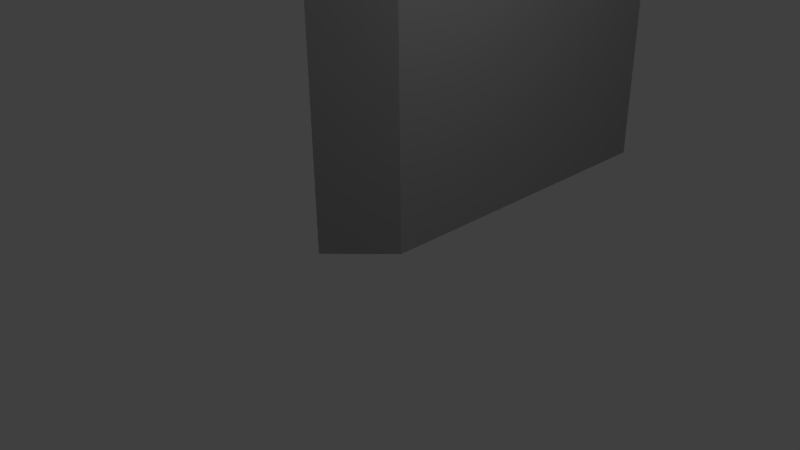 # Source: WallNoDoor.blend  (saved by Blender 2.71.0; exported with 4.5.12 LTS)
import bpy
from mathutils import Matrix  # noqa: F401  (used for matrix-valued properties, if any)

bpy.ops.wm.read_factory_settings(use_empty=True)
scene = bpy.context.scene
scene.name = 'Scene'

# ---- collections
col_collection_1 = bpy.data.collections.new('Collection 1'); scene.collection.children.link(col_collection_1)

# ---- materials (node trees are filled in below, after node groups)
mat_wall_side = bpy.data.materials.new('wall.side')
mat_wall_side.alpha_threshold = 0.0
mat_wall_side.use_transparent_shadow = False
mat_wall_side.diffuse_color = (0.3588, 0.3588, 0.3588, 1.0)
mat_wall_side.roughness = 0.5
mat_wall_side.line_color = (0.0, 0.0, 0.0, 1.0)
mat_wall_corner = bpy.data.materials.new('wall.corner')
mat_wall_corner.alpha_threshold = 0.0
mat_wall_corner.use_transparent_shadow = False
mat_wall_corner.roughness = 0.5
mat_wall_corner.line_color = (0.0, 0.0, 0.0, 1.0)

# ---- material node trees

# ---- world
world_world = bpy.data.worlds.new('World'); scene.world = world_world
world_world.color = (0.05088, 0.05088, 0.05088)
world_world.use_sun_shadow = False
world_world.sun_shadow_jitter_overblur = 0.0
world_world.cycles.sampling_method = 'MANUAL'
world_world.cycles.sample_map_resolution = 256

# ---- cameras
cam_camera = bpy.data.cameras.new('Camera')
cam_camera.clip_end = 100.0
cam_camera.lens = 35.0
cam_camera.sensor_width = 32.0
cam_camera.sensor_height = 18.0
cam_camera.ortho_scale = 7.314
cam_camera.dof.focus_distance = 0.0
cam_camera.dof.aperture_fstop = 128.0

# ---- lights
light_lamp = bpy.data.lights.new('Lamp', 'POINT')
light_lamp.transmission_factor = 0.0
light_lamp.cutoff_distance = 30.0
light_lamp.energy = 100.0
light_lamp.shadow_buffer_clip_start = 1.001
light_lamp.shadow_soft_size = 0.1
light_lamp.shadow_maximum_resolution = 0.006
light_lamp.use_absolute_resolution = True
light_lamp.cycles.use_multiple_importance_sampling = False

# ---- meshes
me_cube = bpy.data.meshes.new('Cube')
me_cube.from_pydata([(0.25, 0.25, 0.0), (-0.5, 0.25, 0.0), (0.25, 0.25, 4.0), (-0.5, 0.25, 4.0), (0.25, 5.25, 2.384e-07), (-0.5, 5.25, 2.384e-07), (0.25, 5.25, 4.0), (-0.5, 5.25, 4.0), (-0.5, -0.5, 0.0), (-0.5, -0.5, 4.0)], [], [(3, 2, 6, 7), (6, 4, 5, 7), (0, 1, 5, 4), (2, 0, 4, 6), (1, 3, 7, 5), (3, 1, 8, 9), (1, 0, 8), (0, 2, 9, 8), (2, 3, 9)])
me_cube.materials.append(mat_wall_side)
me_cube.materials.append(mat_wall_corner)
me_cube.use_remesh_preserve_volume = False
me_cube.use_remesh_preserve_attributes = False
me_cube.use_mirror_vertex_groups = False
me_cube.update()

# ---- objects
ob_cube = bpy.data.objects.new('Cube', me_cube)
ob_lamp = bpy.data.objects.new('Lamp', light_lamp)
ob_camera = bpy.data.objects.new('Camera', cam_camera)

# ---- transforms, parenting, visibility, modifiers, constraints
ob_cube.location = (0.0, 0.0, 0.0)
ob_cube.lock_rotations_4d = False
ob_cube.empty_display_type = 'ARROWS'
ob_cube.lineart.crease_threshold = 0.0
ob_lamp.location = (4.076, 1.005, 5.904)
ob_lamp.rotation_euler = (0.6503, 0.05522, 1.866)
ob_lamp.lock_rotations_4d = False
ob_lamp.empty_display_type = 'ARROWS'
ob_lamp.color = (0.0, 0.0, 0.0, 0.0)
ob_lamp.lineart.crease_threshold = 0.0
ob_camera.location = (7.481, -6.508, 5.344)
ob_camera.rotation_euler = (1.109, 0.01082, 0.8149)
ob_camera.lock_rotations_4d = False
ob_camera.empty_display_type = 'ARROWS'
ob_camera.color = (0.0, 0.0, 0.0, 0.0)
ob_camera.display_type = 'WIRE'
ob_camera.lineart.crease_threshold = 0.0

# ---- collection membership
col_collection_1.objects.link(ob_cube)
col_collection_1.objects.link(ob_lamp)
col_collection_1.objects.link(ob_camera)

# ---- scene / render settings (as saved in the file)
scene.camera = ob_camera
scene.frame_start = 1; scene.frame_end = 250; scene.frame_set(1)
scene.render.engine = 'BLENDER_EEVEE_NEXT'
scene.render.resolution_percentage = 50
scene.render.dither_intensity = 0.0
scene.cycles.use_denoising = False
scene.cycles.samples = 10
scene.cycles.sampling_pattern = 'TABULATED_SOBOL'
scene.cycles.light_sampling_threshold = 0.0
scene.cycles.use_adaptive_sampling = False
scene.cycles.use_light_tree = False
scene.cycles.blur_glossy = 0.0
scene.cycles.volume_bounces = 1
scene.cycles.pixel_filter_type = 'GAUSSIAN'
scene.cycles.sample_clamp_indirect = 0.0
scene.view_settings.view_transform = 'Standard'
bpy.context.view_layer.update()
